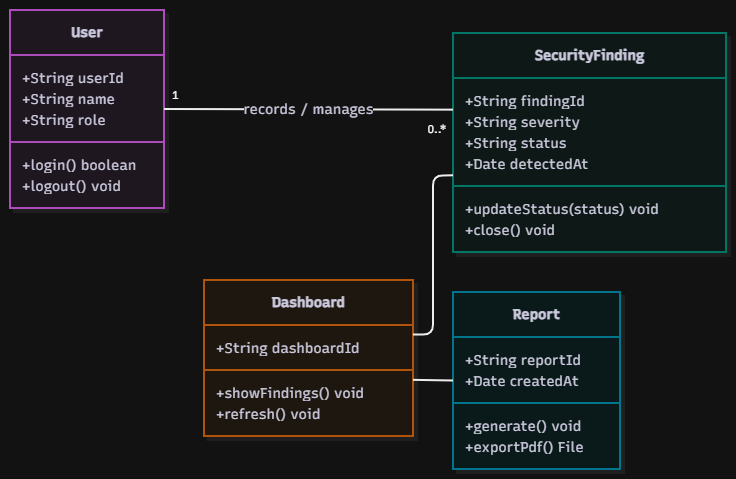

The diagram above was exported from draw.io. Its source (the exported page's mxGraphModel, read from the mxfile embedded in the PNG):
<mxGraphModel dx="1471" dy="814" grid="1" gridSize="10" guides="1" tooltips="1" connect="1" arrows="1" fold="1" page="1" pageScale="1" pageWidth="850" pageHeight="1100" math="0" shadow="0">
  <root>
    <mxCell id="0" />
    <mxCell id="1" parent="0" />
    <UserObject label="" mermaidData="{&#10;  &quot;data&quot;: &quot;classDiagram\n  direction LR\n  class User {\n    +String userId\n    +String name\n    +String role\n    +login() boolean\n    +logout() void\n  }\n  class SecurityFinding {\n    +String findingId\n    +String severity\n    +String status\n    +Date detectedAt\n    +updateStatus(status) void\n    +close() void\n  }\n  class Dashboard {\n    +String dashboardId\n    +showFindings() void\n    +refresh() void\n  }\n  class Report {\n    +String reportId\n    +Date createdAt\n    +generate() void\n    +exportPdf() File\n  }\n  User \&quot;1\&quot; -- \&quot;0..*\&quot; SecurityFinding : records / manages\n  Dashboard -- SecurityFinding\n  Dashboard -- Report&quot;,&#10;  &quot;config&quot;: null,&#10;  &quot;version&quot;: &quot;12&quot;&#10;}" id="5sDhMMuCaQ1hVlMDr515-1">
      <mxCell connectable="0" parent="1" style="group;transparentBounds=1;editIcon=1;lockedGroup=0;groupPadding=10;" vertex="1">
        <mxGeometry as="geometry" />
      </mxCell>
    </UserObject>
    <UserObject label="&lt;b&gt;User&lt;/b&gt;" mermaidId="n:User" mermaidBaseStyle="swimlane;html=1;fontStyle=1;fontSize=16;align=center;verticalAlign=middle;horizontal=1;childLayout=stackLayout;startSize=45;horizontalStack=0;resizeParent=1;resizeParentMax=0;resizeLast=0;collapsible=0;marginTop=12;marginBottom=12;stackSpacing=0;swimlaneFillColor=#FDF4FF;whiteSpace=wrap;fillColor=#FDF4FF;strokeColor=#E879F9;fontColor=#28253D;fontFamily=Recursive;strokeWidth=2;shadow=1;shadowColor=#000000;shadowOffsetX=4;shadowOffsetY=4;shadowBlur=0;shadowOpacity=6;" mermaidBaseValue="&lt;b&gt;User&lt;/b&gt;" id="5sDhMMuCaQ1hVlMDr515-2">
      <mxCell parent="5sDhMMuCaQ1hVlMDr515-1" style="swimlane;html=1;fontStyle=1;fontSize=14;align=center;verticalAlign=middle;horizontal=1;childLayout=stackLayout;startSize=45;horizontalStack=0;resizeParent=1;resizeParentMax=0;resizeLast=0;collapsible=0;marginTop=12;marginBottom=12;stackSpacing=0;swimlaneFillColor=#FDF4FF;whiteSpace=wrap;fillColor=#FDF4FF;strokeColor=#E879F9;fontColor=#28253D;fontFamily=Recursive;strokeWidth=2;shadow=1;shadowColor=#000000;shadowOffsetX=4;shadowOffsetY=4;shadowBlur=0;shadowOpacity=6;fontSource=https%3A%2F%2Ffonts.googleapis.com%2Fcss%3Ffamily%3DRecursive;" vertex="1">
        <mxGeometry height="198" width="154" x="370" y="100" as="geometry" />
      </mxCell>
    </UserObject>
    <mxCell id="5sDhMMuCaQ1hVlMDr515-3" parent="5sDhMMuCaQ1hVlMDr515-2" style="text;fontSize=14;strokeColor=none;fillColor=none;align=left;verticalAlign=middle;spacingLeft=10;spacingRight=12;spacingBottom=2;overflow=hidden;rotatable=0;points=[[0,0.5],[1,0.5]];portConstraint=eastwest;fontFamily=Recursive;fontColor=#28253D;fontSource=https%3A%2F%2Ffonts.googleapis.com%2Fcss%3Ffamily%3DRecursive;" value="+String userId" vertex="1">
      <mxGeometry height="21" width="154" y="57" as="geometry" />
    </mxCell>
    <mxCell id="5sDhMMuCaQ1hVlMDr515-4" parent="5sDhMMuCaQ1hVlMDr515-2" style="text;fontSize=14;strokeColor=none;fillColor=none;align=left;verticalAlign=middle;spacingLeft=10;spacingRight=12;spacingBottom=2;overflow=hidden;rotatable=0;points=[[0,0.5],[1,0.5]];portConstraint=eastwest;fontFamily=Recursive;fontColor=#28253D;fontSource=https%3A%2F%2Ffonts.googleapis.com%2Fcss%3Ffamily%3DRecursive;" value="+String name" vertex="1">
      <mxGeometry height="21" width="154" y="78" as="geometry" />
    </mxCell>
    <mxCell id="5sDhMMuCaQ1hVlMDr515-5" parent="5sDhMMuCaQ1hVlMDr515-2" style="text;fontSize=14;strokeColor=none;fillColor=none;align=left;verticalAlign=middle;spacingLeft=10;spacingRight=12;spacingBottom=2;overflow=hidden;rotatable=0;points=[[0,0.5],[1,0.5]];portConstraint=eastwest;fontFamily=Recursive;fontColor=#28253D;fontSource=https%3A%2F%2Ffonts.googleapis.com%2Fcss%3Ffamily%3DRecursive;" value="+String role" vertex="1">
      <mxGeometry height="21" width="154" y="99" as="geometry" />
    </mxCell>
    <mxCell id="5sDhMMuCaQ1hVlMDr515-6" parent="5sDhMMuCaQ1hVlMDr515-2" style="line;strokeWidth=2;fillColor=none;spacingLeft=3;spacingRight=3;rotatable=0;points=[];strokeColor=inherit;" vertex="1">
      <mxGeometry height="24" width="154" y="120" as="geometry" />
    </mxCell>
    <mxCell id="5sDhMMuCaQ1hVlMDr515-7" parent="5sDhMMuCaQ1hVlMDr515-2" style="text;fontSize=14;strokeColor=none;fillColor=none;align=left;verticalAlign=middle;spacingLeft=10;spacingRight=12;spacingBottom=2;overflow=hidden;rotatable=0;points=[[0,0.5],[1,0.5]];portConstraint=eastwest;fontFamily=Recursive;fontColor=#28253D;fontSource=https%3A%2F%2Ffonts.googleapis.com%2Fcss%3Ffamily%3DRecursive;" value="+login() boolean" vertex="1">
      <mxGeometry height="21" width="154" y="144" as="geometry" />
    </mxCell>
    <mxCell id="5sDhMMuCaQ1hVlMDr515-8" parent="5sDhMMuCaQ1hVlMDr515-2" style="text;fontSize=14;strokeColor=none;fillColor=none;align=left;verticalAlign=middle;spacingLeft=10;spacingRight=12;spacingBottom=2;overflow=hidden;rotatable=0;points=[[0,0.5],[1,0.5]];portConstraint=eastwest;fontFamily=Recursive;fontColor=#28253D;fontSource=https%3A%2F%2Ffonts.googleapis.com%2Fcss%3Ffamily%3DRecursive;" value="+logout() void" vertex="1">
      <mxGeometry height="21" width="154" y="165" as="geometry" />
    </mxCell>
    <UserObject label="&lt;b&gt;SecurityFinding&lt;/b&gt;" mermaidId="n:SecurityFinding" mermaidBaseStyle="swimlane;html=1;fontStyle=1;fontSize=16;align=center;verticalAlign=middle;horizontal=1;childLayout=stackLayout;startSize=45;horizontalStack=0;resizeParent=1;resizeParentMax=0;resizeLast=0;collapsible=0;marginTop=12;marginBottom=12;stackSpacing=0;swimlaneFillColor=#F0FDFA;whiteSpace=wrap;fillColor=#F0FDFA;strokeColor=#2DD4BF;fontColor=#28253D;fontFamily=Recursive;strokeWidth=2;shadow=1;shadowColor=#000000;shadowOffsetX=4;shadowOffsetY=4;shadowBlur=0;shadowOpacity=6;" mermaidBaseValue="&lt;b&gt;SecurityFinding&lt;/b&gt;" id="5sDhMMuCaQ1hVlMDr515-9">
      <mxCell parent="5sDhMMuCaQ1hVlMDr515-1" style="swimlane;html=1;fontStyle=1;fontSize=14;align=center;verticalAlign=middle;horizontal=1;childLayout=stackLayout;startSize=45;horizontalStack=0;resizeParent=1;resizeParentMax=0;resizeLast=0;collapsible=0;marginTop=12;marginBottom=12;stackSpacing=0;swimlaneFillColor=#F0FDFA;whiteSpace=wrap;fillColor=#F0FDFA;strokeColor=#2DD4BF;fontColor=#28253D;fontFamily=Recursive;strokeWidth=2;shadow=1;shadowColor=#000000;shadowOffsetX=4;shadowOffsetY=4;shadowBlur=0;shadowOpacity=6;fontSource=https%3A%2F%2Ffonts.googleapis.com%2Fcss%3Ffamily%3DRecursive;" vertex="1">
        <mxGeometry height="219" width="273" x="813" y="123" as="geometry" />
      </mxCell>
    </UserObject>
    <mxCell id="5sDhMMuCaQ1hVlMDr515-10" parent="5sDhMMuCaQ1hVlMDr515-9" style="text;fontSize=14;strokeColor=none;fillColor=none;align=left;verticalAlign=middle;spacingLeft=10;spacingRight=12;spacingBottom=2;overflow=hidden;rotatable=0;points=[[0,0.5],[1,0.5]];portConstraint=eastwest;fontFamily=Recursive;fontColor=#28253D;fontSource=https%3A%2F%2Ffonts.googleapis.com%2Fcss%3Ffamily%3DRecursive;" value="+String findingId" vertex="1">
      <mxGeometry height="21" width="273" y="57" as="geometry" />
    </mxCell>
    <mxCell id="5sDhMMuCaQ1hVlMDr515-11" parent="5sDhMMuCaQ1hVlMDr515-9" style="text;fontSize=14;strokeColor=none;fillColor=none;align=left;verticalAlign=middle;spacingLeft=10;spacingRight=12;spacingBottom=2;overflow=hidden;rotatable=0;points=[[0,0.5],[1,0.5]];portConstraint=eastwest;fontFamily=Recursive;fontColor=#28253D;fontSource=https%3A%2F%2Ffonts.googleapis.com%2Fcss%3Ffamily%3DRecursive;" value="+String severity" vertex="1">
      <mxGeometry height="21" width="273" y="78" as="geometry" />
    </mxCell>
    <mxCell id="5sDhMMuCaQ1hVlMDr515-12" parent="5sDhMMuCaQ1hVlMDr515-9" style="text;fontSize=14;strokeColor=none;fillColor=none;align=left;verticalAlign=middle;spacingLeft=10;spacingRight=12;spacingBottom=2;overflow=hidden;rotatable=0;points=[[0,0.5],[1,0.5]];portConstraint=eastwest;fontFamily=Recursive;fontColor=#28253D;fontSource=https%3A%2F%2Ffonts.googleapis.com%2Fcss%3Ffamily%3DRecursive;" value="+String status" vertex="1">
      <mxGeometry height="21" width="273" y="99" as="geometry" />
    </mxCell>
    <mxCell id="5sDhMMuCaQ1hVlMDr515-13" parent="5sDhMMuCaQ1hVlMDr515-9" style="text;fontSize=14;strokeColor=none;fillColor=none;align=left;verticalAlign=middle;spacingLeft=10;spacingRight=12;spacingBottom=2;overflow=hidden;rotatable=0;points=[[0,0.5],[1,0.5]];portConstraint=eastwest;fontFamily=Recursive;fontColor=#28253D;fontSource=https%3A%2F%2Ffonts.googleapis.com%2Fcss%3Ffamily%3DRecursive;" value="+Date detectedAt" vertex="1">
      <mxGeometry height="21" width="273" y="120" as="geometry" />
    </mxCell>
    <mxCell id="5sDhMMuCaQ1hVlMDr515-14" parent="5sDhMMuCaQ1hVlMDr515-9" style="line;strokeWidth=2;fillColor=none;spacingLeft=3;spacingRight=3;rotatable=0;points=[];strokeColor=inherit;" vertex="1">
      <mxGeometry height="24" width="273" y="141" as="geometry" />
    </mxCell>
    <mxCell id="5sDhMMuCaQ1hVlMDr515-15" parent="5sDhMMuCaQ1hVlMDr515-9" style="text;fontSize=14;strokeColor=none;fillColor=none;align=left;verticalAlign=middle;spacingLeft=10;spacingRight=12;spacingBottom=2;overflow=hidden;rotatable=0;points=[[0,0.5],[1,0.5]];portConstraint=eastwest;fontFamily=Recursive;fontColor=#28253D;fontSource=https%3A%2F%2Ffonts.googleapis.com%2Fcss%3Ffamily%3DRecursive;" value="+updateStatus(status) void" vertex="1">
      <mxGeometry height="21" width="273" y="165" as="geometry" />
    </mxCell>
    <mxCell id="5sDhMMuCaQ1hVlMDr515-16" parent="5sDhMMuCaQ1hVlMDr515-9" style="text;fontSize=14;strokeColor=none;fillColor=none;align=left;verticalAlign=middle;spacingLeft=10;spacingRight=12;spacingBottom=2;overflow=hidden;rotatable=0;points=[[0,0.5],[1,0.5]];portConstraint=eastwest;fontFamily=Recursive;fontColor=#28253D;fontSource=https%3A%2F%2Ffonts.googleapis.com%2Fcss%3Ffamily%3DRecursive;" value="+close() void" vertex="1">
      <mxGeometry height="21" width="273" y="186" as="geometry" />
    </mxCell>
    <UserObject label="&lt;b&gt;Dashboard&lt;/b&gt;" mermaidId="n:Dashboard" mermaidBaseStyle="swimlane;html=1;fontStyle=1;fontSize=16;align=center;verticalAlign=middle;horizontal=1;childLayout=stackLayout;startSize=45;horizontalStack=0;resizeParent=1;resizeParentMax=0;resizeLast=0;collapsible=0;marginTop=12;marginBottom=12;stackSpacing=0;swimlaneFillColor=#FFF7ED;whiteSpace=wrap;fillColor=#FFF7ED;strokeColor=#FB923C;fontColor=#28253D;fontFamily=Recursive;strokeWidth=2;shadow=1;shadowColor=#000000;shadowOffsetX=4;shadowOffsetY=4;shadowBlur=0;shadowOpacity=6;" mermaidBaseValue="&lt;b&gt;Dashboard&lt;/b&gt;" id="5sDhMMuCaQ1hVlMDr515-17">
      <mxCell parent="5sDhMMuCaQ1hVlMDr515-1" style="swimlane;html=1;fontStyle=1;fontSize=14;align=center;verticalAlign=middle;horizontal=1;childLayout=stackLayout;startSize=45;horizontalStack=0;resizeParent=1;resizeParentMax=0;resizeLast=0;collapsible=0;marginTop=12;marginBottom=12;stackSpacing=0;swimlaneFillColor=#FFF7ED;whiteSpace=wrap;fillColor=#FFF7ED;strokeColor=#FB923C;fontColor=#28253D;fontFamily=Recursive;strokeWidth=2;shadow=1;shadowColor=#000000;shadowOffsetX=4;shadowOffsetY=4;shadowBlur=0;shadowOpacity=6;fontSource=https%3A%2F%2Ffonts.googleapis.com%2Fcss%3Ffamily%3DRecursive;" vertex="1">
        <mxGeometry height="156" width="209" x="564" y="370" as="geometry" />
      </mxCell>
    </UserObject>
    <mxCell id="5sDhMMuCaQ1hVlMDr515-18" parent="5sDhMMuCaQ1hVlMDr515-17" style="text;fontSize=14;strokeColor=none;fillColor=none;align=left;verticalAlign=middle;spacingLeft=10;spacingRight=12;spacingBottom=2;overflow=hidden;rotatable=0;points=[[0,0.5],[1,0.5]];portConstraint=eastwest;fontFamily=Recursive;fontColor=#28253D;fontSource=https%3A%2F%2Ffonts.googleapis.com%2Fcss%3Ffamily%3DRecursive;" value="+String dashboardId" vertex="1">
      <mxGeometry height="21" width="209" y="57" as="geometry" />
    </mxCell>
    <mxCell id="5sDhMMuCaQ1hVlMDr515-19" parent="5sDhMMuCaQ1hVlMDr515-17" style="line;strokeWidth=2;fillColor=none;spacingLeft=3;spacingRight=3;rotatable=0;points=[];strokeColor=inherit;" vertex="1">
      <mxGeometry height="24" width="209" y="78" as="geometry" />
    </mxCell>
    <mxCell id="5sDhMMuCaQ1hVlMDr515-20" parent="5sDhMMuCaQ1hVlMDr515-17" style="text;fontSize=14;strokeColor=none;fillColor=none;align=left;verticalAlign=middle;spacingLeft=10;spacingRight=12;spacingBottom=2;overflow=hidden;rotatable=0;points=[[0,0.5],[1,0.5]];portConstraint=eastwest;fontFamily=Recursive;fontColor=#28253D;fontSource=https%3A%2F%2Ffonts.googleapis.com%2Fcss%3Ffamily%3DRecursive;" value="+showFindings() void" vertex="1">
      <mxGeometry height="21" width="209" y="102" as="geometry" />
    </mxCell>
    <mxCell id="5sDhMMuCaQ1hVlMDr515-21" parent="5sDhMMuCaQ1hVlMDr515-17" style="text;fontSize=14;strokeColor=none;fillColor=none;align=left;verticalAlign=middle;spacingLeft=10;spacingRight=12;spacingBottom=2;overflow=hidden;rotatable=0;points=[[0,0.5],[1,0.5]];portConstraint=eastwest;fontFamily=Recursive;fontColor=#28253D;fontSource=https%3A%2F%2Ffonts.googleapis.com%2Fcss%3Ffamily%3DRecursive;" value="+refresh() void" vertex="1">
      <mxGeometry height="21" width="209" y="123" as="geometry" />
    </mxCell>
    <UserObject label="&lt;b&gt;Report&lt;/b&gt;" mermaidId="n:Report" mermaidBaseStyle="swimlane;html=1;fontStyle=1;fontSize=16;align=center;verticalAlign=middle;horizontal=1;childLayout=stackLayout;startSize=45;horizontalStack=0;resizeParent=1;resizeParentMax=0;resizeLast=0;collapsible=0;marginTop=12;marginBottom=12;stackSpacing=0;swimlaneFillColor=#ECFEFF;whiteSpace=wrap;fillColor=#ECFEFF;strokeColor=#22D3EE;fontColor=#28253D;fontFamily=Recursive;strokeWidth=2;shadow=1;shadowColor=#000000;shadowOffsetX=4;shadowOffsetY=4;shadowBlur=0;shadowOpacity=6;" mermaidBaseValue="&lt;b&gt;Report&lt;/b&gt;" id="5sDhMMuCaQ1hVlMDr515-22">
      <mxCell parent="5sDhMMuCaQ1hVlMDr515-1" style="swimlane;html=1;fontStyle=1;fontSize=14;align=center;verticalAlign=middle;horizontal=1;childLayout=stackLayout;startSize=45;horizontalStack=0;resizeParent=1;resizeParentMax=0;resizeLast=0;collapsible=0;marginTop=12;marginBottom=12;stackSpacing=0;swimlaneFillColor=#ECFEFF;whiteSpace=wrap;fillColor=#ECFEFF;strokeColor=#22D3EE;fontColor=#28253D;fontFamily=Recursive;strokeWidth=2;shadow=1;shadowColor=#000000;shadowOffsetX=4;shadowOffsetY=4;shadowBlur=0;shadowOpacity=6;fontSource=https%3A%2F%2Ffonts.googleapis.com%2Fcss%3Ffamily%3DRecursive;" vertex="1">
        <mxGeometry height="177" width="167" x="813" y="382" as="geometry" />
      </mxCell>
    </UserObject>
    <mxCell id="5sDhMMuCaQ1hVlMDr515-23" parent="5sDhMMuCaQ1hVlMDr515-22" style="text;fontSize=14;strokeColor=none;fillColor=none;align=left;verticalAlign=middle;spacingLeft=10;spacingRight=12;spacingBottom=2;overflow=hidden;rotatable=0;points=[[0,0.5],[1,0.5]];portConstraint=eastwest;fontFamily=Recursive;fontColor=#28253D;fontSource=https%3A%2F%2Ffonts.googleapis.com%2Fcss%3Ffamily%3DRecursive;" value="+String reportId" vertex="1">
      <mxGeometry height="21" width="167" y="57" as="geometry" />
    </mxCell>
    <mxCell id="5sDhMMuCaQ1hVlMDr515-24" parent="5sDhMMuCaQ1hVlMDr515-22" style="text;fontSize=14;strokeColor=none;fillColor=none;align=left;verticalAlign=middle;spacingLeft=10;spacingRight=12;spacingBottom=2;overflow=hidden;rotatable=0;points=[[0,0.5],[1,0.5]];portConstraint=eastwest;fontFamily=Recursive;fontColor=#28253D;fontSource=https%3A%2F%2Ffonts.googleapis.com%2Fcss%3Ffamily%3DRecursive;" value="+Date createdAt" vertex="1">
      <mxGeometry height="21" width="167" y="78" as="geometry" />
    </mxCell>
    <mxCell id="5sDhMMuCaQ1hVlMDr515-25" parent="5sDhMMuCaQ1hVlMDr515-22" style="line;strokeWidth=2;fillColor=none;spacingLeft=3;spacingRight=3;rotatable=0;points=[];strokeColor=inherit;" vertex="1">
      <mxGeometry height="24" width="167" y="99" as="geometry" />
    </mxCell>
    <mxCell id="5sDhMMuCaQ1hVlMDr515-26" parent="5sDhMMuCaQ1hVlMDr515-22" style="text;fontSize=14;strokeColor=none;fillColor=none;align=left;verticalAlign=middle;spacingLeft=10;spacingRight=12;spacingBottom=2;overflow=hidden;rotatable=0;points=[[0,0.5],[1,0.5]];portConstraint=eastwest;fontFamily=Recursive;fontColor=#28253D;fontSource=https%3A%2F%2Ffonts.googleapis.com%2Fcss%3Ffamily%3DRecursive;" value="+generate() void" vertex="1">
      <mxGeometry height="21" width="167" y="123" as="geometry" />
    </mxCell>
    <mxCell id="5sDhMMuCaQ1hVlMDr515-27" parent="5sDhMMuCaQ1hVlMDr515-22" style="text;fontSize=14;strokeColor=none;fillColor=none;align=left;verticalAlign=middle;spacingLeft=10;spacingRight=12;spacingBottom=2;overflow=hidden;rotatable=0;points=[[0,0.5],[1,0.5]];portConstraint=eastwest;fontFamily=Recursive;fontColor=#28253D;fontSource=https%3A%2F%2Ffonts.googleapis.com%2Fcss%3Ffamily%3DRecursive;" value="+exportPdf() File" vertex="1">
      <mxGeometry height="21" width="167" y="144" as="geometry" />
    </mxCell>
    <UserObject label="records / manages" mermaidId="e:User-&gt;SecurityFinding#0" mermaidBaseStyle="edgeStyle=orthogonalEdgeStyle;rounded=1;curved=0;startArrow=none;endArrow=none;jumpStyle=arc;jumpSize=12;strokeColor=#000000;html=1;fontSize=16;labelBackgroundColor=#ffffff;fontFamily=Recursive;fontColor=#28253D;exitX=1;exitY=0.5;entryX=0;entryY=0.35;strokeWidth=2;" mermaidBaseValue="records / manages" id="5sDhMMuCaQ1hVlMDr515-28">
      <mxCell edge="1" parent="5sDhMMuCaQ1hVlMDr515-1" source="5sDhMMuCaQ1hVlMDr515-2" style="edgeStyle=orthogonalEdgeStyle;rounded=1;curved=0;startArrow=none;endArrow=none;jumpStyle=arc;jumpSize=12;strokeColor=#000000;html=1;fontSize=14;labelBackgroundColor=#ffffff;fontFamily=Recursive;fontColor=#28253D;exitX=1;exitY=0.5;entryX=0;entryY=0.35;strokeWidth=2;fontSource=https%3A%2F%2Ffonts.googleapis.com%2Fcss%3Ffamily%3DRecursive;" target="5sDhMMuCaQ1hVlMDr515-9">
        <mxGeometry relative="1" as="geometry">
          <Array as="points" />
        </mxGeometry>
      </mxCell>
    </UserObject>
    <mxCell id="5sDhMMuCaQ1hVlMDr515-29" parent="5sDhMMuCaQ1hVlMDr515-28" style="edgeLabel;resizable=0;labelBackgroundColor=none;fontSize=11;spacing=8;align=left;verticalAlign=bottom;fontFamily=Recursive;fontSource=https%3A%2F%2Ffonts.googleapis.com%2Fcss%3Ffamily%3DRecursive;" value="1" vertex="1">
      <mxGeometry relative="1" x="-1" as="geometry" />
    </mxCell>
    <mxCell id="5sDhMMuCaQ1hVlMDr515-30" parent="5sDhMMuCaQ1hVlMDr515-28" style="edgeLabel;resizable=0;labelBackgroundColor=none;fontSize=11;spacing=8;align=right;verticalAlign=top;fontFamily=Recursive;fontSource=https%3A%2F%2Ffonts.googleapis.com%2Fcss%3Ffamily%3DRecursive;" value="0..*" vertex="1">
      <mxGeometry relative="1" x="1" as="geometry" />
    </mxCell>
    <UserObject label="" mermaidId="e:Dashboard-&gt;SecurityFinding#0" mermaidBaseStyle="edgeStyle=orthogonalEdgeStyle;rounded=1;curved=0;startArrow=none;endArrow=none;jumpStyle=arc;jumpSize=12;strokeColor=#000000;exitX=1;exitY=0.35;entryX=0;entryY=0.65;strokeWidth=2;" mermaidBaseValue="" id="5sDhMMuCaQ1hVlMDr515-31">
      <mxCell edge="1" parent="5sDhMMuCaQ1hVlMDr515-1" source="5sDhMMuCaQ1hVlMDr515-17" style="edgeStyle=orthogonalEdgeStyle;rounded=1;curved=0;startArrow=none;endArrow=none;jumpStyle=arc;jumpSize=12;strokeColor=#000000;exitX=1;exitY=0.35;entryX=0;entryY=0.65;strokeWidth=2;" target="5sDhMMuCaQ1hVlMDr515-9">
        <mxGeometry relative="1" as="geometry">
          <Array as="points">
            <mxPoint x="793" y="425" />
            <mxPoint x="793" y="265" />
          </Array>
        </mxGeometry>
      </mxCell>
    </UserObject>
    <UserObject label="" mermaidId="e:Dashboard-&gt;Report#0" mermaidBaseStyle="edgeStyle=orthogonalEdgeStyle;rounded=1;curved=0;startArrow=none;endArrow=none;jumpStyle=arc;jumpSize=12;strokeColor=#000000;exitX=1;exitY=0.64;entryX=0;entryY=0.5;strokeWidth=2;" mermaidBaseValue="" id="5sDhMMuCaQ1hVlMDr515-32">
      <mxCell edge="1" parent="5sDhMMuCaQ1hVlMDr515-1" source="5sDhMMuCaQ1hVlMDr515-17" style="edgeStyle=orthogonalEdgeStyle;rounded=1;curved=0;startArrow=none;endArrow=none;jumpStyle=arc;jumpSize=12;strokeColor=#000000;exitX=1;exitY=0.64;entryX=0;entryY=0.5;strokeWidth=2;" target="5sDhMMuCaQ1hVlMDr515-22">
        <mxGeometry relative="1" as="geometry">
          <Array as="points" />
        </mxGeometry>
      </mxCell>
    </UserObject>
  </root>
</mxGraphModel>